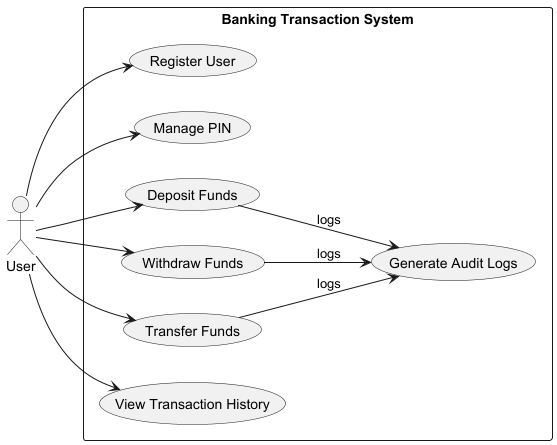

The diagram above was rendered by PlantUML. Its source (embedded in the PNG):
@startuml
left to right direction
actor User

rectangle "Banking Transaction System" {
  usecase "Register User" as UC1
  usecase "Manage PIN" as UC2
  usecase "Deposit Funds" as UC3
  usecase "Withdraw Funds" as UC4
  usecase "Transfer Funds" as UC5
  usecase "View Transaction History" as UC6
  usecase "Generate Audit Logs" as UC7
}

User --> UC1
User --> UC2
User --> UC3
User --> UC4
User --> UC5
User --> UC6

UC3 --> UC7 : logs
UC4 --> UC7 : logs
UC5 --> UC7 : logs

@enduml